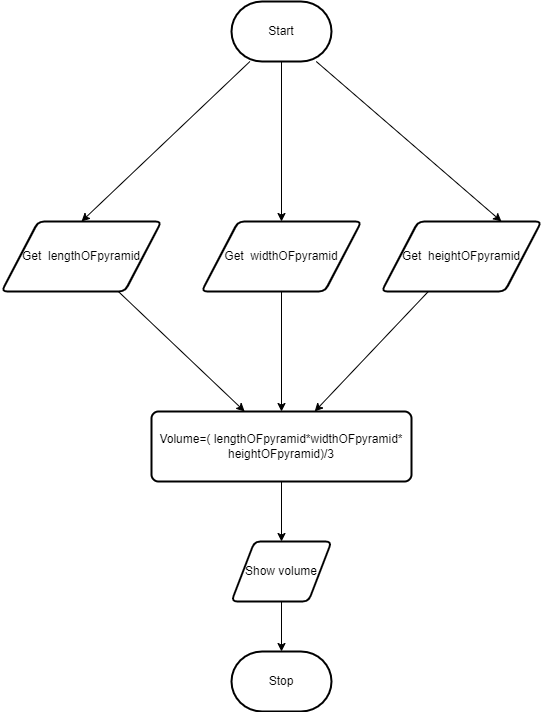

The diagram above was exported from draw.io. Its source (the exported page's mxGraphModel, read from the mxfile embedded in the PNG):
<mxGraphModel dx="1022" dy="477" grid="1" gridSize="10" guides="1" tooltips="1" connect="1" arrows="1" fold="1" page="1" pageScale="1" pageWidth="850" pageHeight="1100" math="0" shadow="0">
  <root>
    <mxCell id="0" />
    <mxCell id="1" parent="0" />
    <mxCell id="12" style="edgeStyle=none;html=1;entryX=0.5;entryY=0;entryDx=0;entryDy=0;" parent="1" source="2" target="6" edge="1">
      <mxGeometry relative="1" as="geometry" />
    </mxCell>
    <mxCell id="15" style="edgeStyle=none;html=1;" parent="1" source="2" target="7" edge="1">
      <mxGeometry relative="1" as="geometry" />
    </mxCell>
    <mxCell id="16" style="edgeStyle=none;html=1;entryX=0.75;entryY=0;entryDx=0;entryDy=0;" parent="1" source="2" target="8" edge="1">
      <mxGeometry relative="1" as="geometry" />
    </mxCell>
    <mxCell id="2" value="Start" style="strokeWidth=2;html=1;shape=mxgraph.flowchart.terminator;whiteSpace=wrap;" parent="1" vertex="1">
      <mxGeometry x="240" y="190" width="100" height="60" as="geometry" />
    </mxCell>
    <mxCell id="3" value="Stop" style="strokeWidth=2;html=1;shape=mxgraph.flowchart.terminator;whiteSpace=wrap;" parent="1" vertex="1">
      <mxGeometry x="240" y="840" width="100" height="60" as="geometry" />
    </mxCell>
    <mxCell id="17" style="edgeStyle=none;html=1;" parent="1" source="6" target="10" edge="1">
      <mxGeometry relative="1" as="geometry" />
    </mxCell>
    <mxCell id="6" value="Get&amp;nbsp; lengthOFpyramid" style="shape=parallelogram;html=1;strokeWidth=2;perimeter=parallelogramPerimeter;whiteSpace=wrap;rounded=1;arcSize=12;size=0.23;" parent="1" vertex="1">
      <mxGeometry x="10" y="410" width="160" height="70" as="geometry" />
    </mxCell>
    <mxCell id="18" style="edgeStyle=none;html=1;" parent="1" source="7" target="10" edge="1">
      <mxGeometry relative="1" as="geometry" />
    </mxCell>
    <mxCell id="7" value="Get&amp;nbsp; widthOFpyramid" style="shape=parallelogram;html=1;strokeWidth=2;perimeter=parallelogramPerimeter;whiteSpace=wrap;rounded=1;arcSize=12;size=0.23;" parent="1" vertex="1">
      <mxGeometry x="210" y="410" width="160" height="70" as="geometry" />
    </mxCell>
    <mxCell id="19" style="edgeStyle=none;html=1;" parent="1" source="8" target="10" edge="1">
      <mxGeometry relative="1" as="geometry" />
    </mxCell>
    <mxCell id="8" value="Get&amp;nbsp; heightOFpyramid" style="shape=parallelogram;html=1;strokeWidth=2;perimeter=parallelogramPerimeter;whiteSpace=wrap;rounded=1;arcSize=12;size=0.23;" parent="1" vertex="1">
      <mxGeometry x="390" y="410" width="160" height="70" as="geometry" />
    </mxCell>
    <mxCell id="20" style="edgeStyle=none;html=1;" parent="1" source="10" target="11" edge="1">
      <mxGeometry relative="1" as="geometry" />
    </mxCell>
    <mxCell id="10" value="Volume=(&amp;nbsp;lengthOFpyramid*widthOFpyramid*&lt;br&gt;heightOFpyramid)/3" style="rounded=1;whiteSpace=wrap;html=1;absoluteArcSize=1;arcSize=14;strokeWidth=2;" parent="1" vertex="1">
      <mxGeometry x="160" y="600" width="260" height="70" as="geometry" />
    </mxCell>
    <mxCell id="21" style="edgeStyle=none;html=1;" parent="1" source="11" target="3" edge="1">
      <mxGeometry relative="1" as="geometry" />
    </mxCell>
    <mxCell id="11" value="Show volume" style="shape=parallelogram;html=1;strokeWidth=2;perimeter=parallelogramPerimeter;whiteSpace=wrap;rounded=1;arcSize=12;size=0.23;" parent="1" vertex="1">
      <mxGeometry x="240" y="730" width="100" height="60" as="geometry" />
    </mxCell>
  </root>
</mxGraphModel>